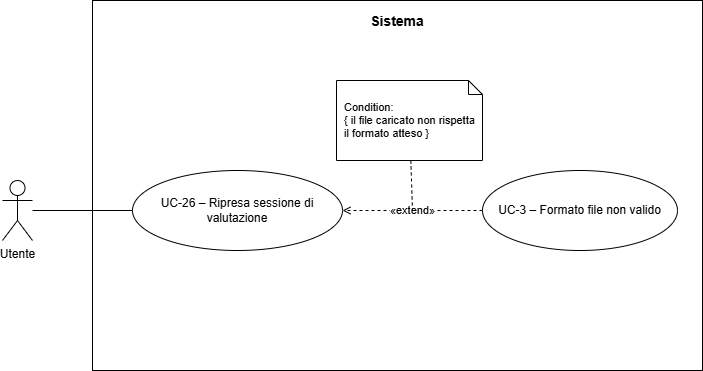

The diagram above was exported from draw.io. Its source (the exported page's mxGraphModel, read from the mxfile embedded in the PNG):
<mxGraphModel dx="1414" dy="751" grid="1" gridSize="10" guides="1" tooltips="1" connect="1" arrows="1" fold="1" page="1" pageScale="1" pageWidth="960" pageHeight="530" math="0" shadow="0">
  <root>
    <mxCell id="0" />
    <mxCell id="1" parent="0" />
    <mxCell id="sistema" parent="1" style="rounded=0;whiteSpace=wrap;html=1;fillColor=none;strokeColor=#000000;strokeWidth=1;align=center;verticalAlign=top;fontSize=14;spacingTop=6;fontStyle=0;" value="&lt;b&gt;Sistema&lt;/b&gt;" vertex="1">
      <mxGeometry height="370" width="610" x="120" y="10" as="geometry" />
    </mxCell>
    <mxCell id="actor" parent="1" style="shape=umlActor;verticalLabelPosition=bottom;verticalAlign=top;html=1;outlineConnect=0;" value="Utente" vertex="1">
      <mxGeometry height="60" width="30" x="30" y="190" as="geometry" />
    </mxCell>
    <mxCell id="main" parent="1" style="ellipse;whiteSpace=wrap;html=1;fillColor=#ffffff;strokeColor=#000000;strokeWidth=1;fontSize=12;" value="UC-26 – Ripresa sessione di valutazione" vertex="1">
      <mxGeometry height="80" width="210" x="160" y="180" as="geometry" />
    </mxCell>
    <mxCell id="uc3" parent="1" style="ellipse;whiteSpace=wrap;html=1;fillColor=#ffffff;strokeColor=#000000;strokeWidth=1;fontSize=12;" value="UC-3 – Formato file non valido" vertex="1">
      <mxGeometry height="80" width="195" x="510" y="180" as="geometry" />
    </mxCell>
    <mxCell id="n_uc3" parent="1" style="shape=note;whiteSpace=wrap;html=1;backgroundOutline=1;size=14;fillColor=#ffffff;strokeColor=#000000;fontSize=11;align=left;spacingLeft=6;" value="Condition:&lt;div&gt;{ il file caricato non rispetta il formato atteso }&lt;/div&gt;" vertex="1">
      <mxGeometry height="80" width="146" x="364" y="90" as="geometry" />
    </mxCell>
    <mxCell id="e0" edge="1" parent="1" source="actor" style="endArrow=none;html=1;strokeColor=#000000;strokeWidth=1;" target="main" value="">
      <mxGeometry relative="1" as="geometry" />
    </mxCell>
    <mxCell id="e1" edge="1" parent="1" source="uc3" style="dashed=1;endArrow=open;endFill=0;html=1;strokeColor=#000000;strokeWidth=1;fontSize=11;" target="main" value="«extend»">
      <mxGeometry relative="1" as="geometry" />
    </mxCell>
    <mxCell id="e2" edge="1" parent="1" source="n_uc3" style="dashed=1;endArrow=none;html=1;strokeColor=#000000;strokeWidth=1;" value="">
      <mxGeometry relative="1" as="geometry">
        <mxPoint x="440" y="220" as="targetPoint" />
      </mxGeometry>
    </mxCell>
  </root>
</mxGraphModel>